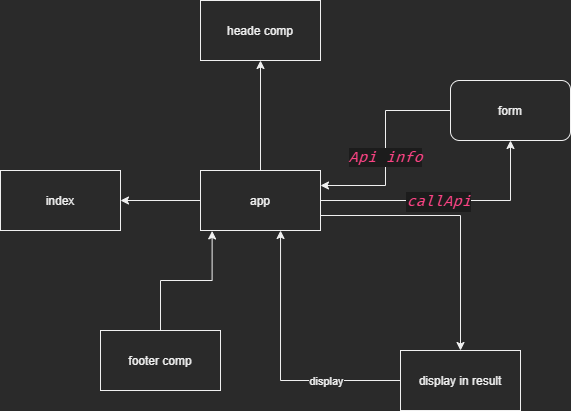

The diagram above was exported from draw.io. Its source (the exported page's mxGraphModel, read from the mxfile embedded in the PNG):
<mxGraphModel dx="1038" dy="641" grid="1" gridSize="10" guides="1" tooltips="1" connect="1" arrows="1" fold="1" page="1" pageScale="1" pageWidth="850" pageHeight="1100" math="0" shadow="0">
  <root>
    <mxCell id="0" />
    <mxCell id="1" parent="0" />
    <mxCell id="RrHU4QgJB2KMrj9VlD7X-4" value="" style="edgeStyle=orthogonalEdgeStyle;rounded=0;orthogonalLoop=1;jettySize=auto;html=1;" edge="1" parent="1" source="RrHU4QgJB2KMrj9VlD7X-2" target="RrHU4QgJB2KMrj9VlD7X-3">
      <mxGeometry relative="1" as="geometry" />
    </mxCell>
    <mxCell id="RrHU4QgJB2KMrj9VlD7X-7" value="" style="edgeStyle=orthogonalEdgeStyle;rounded=0;orthogonalLoop=1;jettySize=auto;html=1;" edge="1" parent="1" source="RrHU4QgJB2KMrj9VlD7X-2" target="RrHU4QgJB2KMrj9VlD7X-6">
      <mxGeometry relative="1" as="geometry" />
    </mxCell>
    <mxCell id="RrHU4QgJB2KMrj9VlD7X-11" style="edgeStyle=orthogonalEdgeStyle;rounded=0;orthogonalLoop=1;jettySize=auto;html=1;exitX=1;exitY=0.5;exitDx=0;exitDy=0;" edge="1" parent="1" source="RrHU4QgJB2KMrj9VlD7X-2" target="RrHU4QgJB2KMrj9VlD7X-12">
      <mxGeometry relative="1" as="geometry">
        <mxPoint x="700" y="170" as="targetPoint" />
      </mxGeometry>
    </mxCell>
    <mxCell id="RrHU4QgJB2KMrj9VlD7X-13" value="&lt;div style=&quot;color: rgb(212 , 212 , 212) ; background-color: rgb(28 , 28 , 28) ; font-family: &amp;#34;firacode nerd font retina&amp;#34; , &amp;#34;cascadia code&amp;#34; , &amp;#34;courier new&amp;#34; , monospace , &amp;#34;consolas&amp;#34; , &amp;#34;courier new&amp;#34; , monospace ; font-size: 15px ; line-height: 20px&quot;&gt;&lt;span style=&quot;color: #fc4384 ; font-style: italic&quot;&gt;callApi&lt;/span&gt;&lt;/div&gt;" style="edgeLabel;html=1;align=center;verticalAlign=middle;resizable=0;points=[];" vertex="1" connectable="0" parent="RrHU4QgJB2KMrj9VlD7X-11">
      <mxGeometry x="-0.0655" relative="1" as="geometry">
        <mxPoint as="offset" />
      </mxGeometry>
    </mxCell>
    <mxCell id="RrHU4QgJB2KMrj9VlD7X-17" style="edgeStyle=orthogonalEdgeStyle;rounded=0;orthogonalLoop=1;jettySize=auto;html=1;exitX=1;exitY=0.75;exitDx=0;exitDy=0;" edge="1" parent="1" source="RrHU4QgJB2KMrj9VlD7X-2" target="RrHU4QgJB2KMrj9VlD7X-18">
      <mxGeometry relative="1" as="geometry">
        <mxPoint x="690" y="420" as="targetPoint" />
      </mxGeometry>
    </mxCell>
    <mxCell id="RrHU4QgJB2KMrj9VlD7X-2" value="app" style="rounded=0;whiteSpace=wrap;html=1;" vertex="1" parent="1">
      <mxGeometry x="420" y="230" width="120" height="60" as="geometry" />
    </mxCell>
    <mxCell id="RrHU4QgJB2KMrj9VlD7X-3" value="index" style="rounded=0;whiteSpace=wrap;html=1;" vertex="1" parent="1">
      <mxGeometry x="220" y="230" width="120" height="60" as="geometry" />
    </mxCell>
    <mxCell id="RrHU4QgJB2KMrj9VlD7X-6" value="heade comp" style="rounded=0;whiteSpace=wrap;html=1;" vertex="1" parent="1">
      <mxGeometry x="420" y="60" width="120" height="60" as="geometry" />
    </mxCell>
    <mxCell id="RrHU4QgJB2KMrj9VlD7X-10" style="edgeStyle=orthogonalEdgeStyle;rounded=0;orthogonalLoop=1;jettySize=auto;html=1;exitX=0.5;exitY=0;exitDx=0;exitDy=0;entryX=0.097;entryY=1.007;entryDx=0;entryDy=0;entryPerimeter=0;" edge="1" parent="1" source="RrHU4QgJB2KMrj9VlD7X-8" target="RrHU4QgJB2KMrj9VlD7X-2">
      <mxGeometry relative="1" as="geometry" />
    </mxCell>
    <mxCell id="RrHU4QgJB2KMrj9VlD7X-8" value="footer comp" style="rounded=0;whiteSpace=wrap;html=1;" vertex="1" parent="1">
      <mxGeometry x="320" y="390" width="120" height="60" as="geometry" />
    </mxCell>
    <mxCell id="RrHU4QgJB2KMrj9VlD7X-14" style="edgeStyle=orthogonalEdgeStyle;rounded=0;orthogonalLoop=1;jettySize=auto;html=1;entryX=1;entryY=0.25;entryDx=0;entryDy=0;" edge="1" parent="1" source="RrHU4QgJB2KMrj9VlD7X-12" target="RrHU4QgJB2KMrj9VlD7X-2">
      <mxGeometry relative="1" as="geometry" />
    </mxCell>
    <mxCell id="RrHU4QgJB2KMrj9VlD7X-16" value="&lt;span style=&quot;color: rgb(252 , 67 , 132) ; font-family: &amp;#34;firacode nerd font retina&amp;#34; , &amp;#34;cascadia code&amp;#34; , &amp;#34;courier new&amp;#34; , monospace , &amp;#34;consolas&amp;#34; , &amp;#34;courier new&amp;#34; , monospace ; font-size: 15px ; font-style: italic ; background-color: rgb(28 , 28 , 28)&quot;&gt;Api info&lt;/span&gt;" style="edgeLabel;html=1;align=center;verticalAlign=middle;resizable=0;points=[];" vertex="1" connectable="0" parent="RrHU4QgJB2KMrj9VlD7X-14">
      <mxGeometry x="0.0829" y="-1" relative="1" as="geometry">
        <mxPoint as="offset" />
      </mxGeometry>
    </mxCell>
    <mxCell id="RrHU4QgJB2KMrj9VlD7X-12" value="form" style="rounded=1;whiteSpace=wrap;html=1;" vertex="1" parent="1">
      <mxGeometry x="670" y="140" width="120" height="60" as="geometry" />
    </mxCell>
    <mxCell id="RrHU4QgJB2KMrj9VlD7X-19" style="edgeStyle=orthogonalEdgeStyle;rounded=0;orthogonalLoop=1;jettySize=auto;html=1;exitX=0;exitY=0.5;exitDx=0;exitDy=0;entryX=0.667;entryY=1;entryDx=0;entryDy=0;entryPerimeter=0;" edge="1" parent="1" source="RrHU4QgJB2KMrj9VlD7X-18" target="RrHU4QgJB2KMrj9VlD7X-2">
      <mxGeometry relative="1" as="geometry" />
    </mxCell>
    <mxCell id="RrHU4QgJB2KMrj9VlD7X-20" value="display" style="edgeLabel;html=1;align=center;verticalAlign=middle;resizable=0;points=[];" vertex="1" connectable="0" parent="RrHU4QgJB2KMrj9VlD7X-19">
      <mxGeometry x="-0.443" relative="1" as="geometry">
        <mxPoint as="offset" />
      </mxGeometry>
    </mxCell>
    <mxCell id="RrHU4QgJB2KMrj9VlD7X-18" value="display in result" style="rounded=0;whiteSpace=wrap;html=1;" vertex="1" parent="1">
      <mxGeometry x="620" y="410" width="120" height="60" as="geometry" />
    </mxCell>
  </root>
</mxGraphModel>